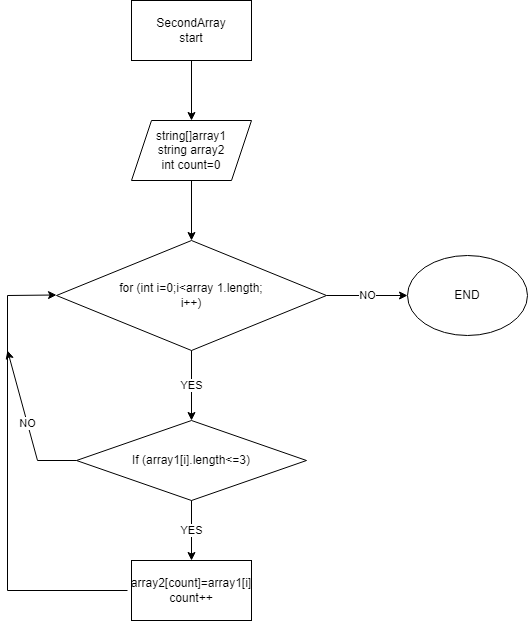

The diagram above was exported from draw.io. Its source (the exported page's mxGraphModel, read from the mxfile embedded in the PNG):
<mxGraphModel dx="868" dy="1651" grid="1" gridSize="10" guides="1" tooltips="1" connect="1" arrows="1" fold="1" page="1" pageScale="1" pageWidth="827" pageHeight="1169" math="0" shadow="0">
  <root>
    <mxCell id="0" />
    <mxCell id="1" parent="0" />
    <mxCell id="pWj013Ut_o8Oh2bUemWv-2" value="SecondArray&lt;br&gt;start" style="rounded=0;whiteSpace=wrap;html=1;" vertex="1" parent="1">
      <mxGeometry x="294" y="-20" width="120" height="60" as="geometry" />
    </mxCell>
    <mxCell id="pWj013Ut_o8Oh2bUemWv-3" value="" style="endArrow=classic;html=1;rounded=0;exitX=0.5;exitY=1;exitDx=0;exitDy=0;" edge="1" parent="1" source="pWj013Ut_o8Oh2bUemWv-2">
      <mxGeometry width="50" height="50" relative="1" as="geometry">
        <mxPoint x="310" y="140" as="sourcePoint" />
        <mxPoint x="354" y="100" as="targetPoint" />
      </mxGeometry>
    </mxCell>
    <mxCell id="pWj013Ut_o8Oh2bUemWv-4" value="string[]array1&lt;br&gt;string array2&lt;br&gt;int count=0" style="shape=parallelogram;perimeter=parallelogramPerimeter;whiteSpace=wrap;html=1;fixedSize=1;" vertex="1" parent="1">
      <mxGeometry x="294" y="100" width="120" height="60" as="geometry" />
    </mxCell>
    <mxCell id="pWj013Ut_o8Oh2bUemWv-5" value="" style="endArrow=classic;html=1;rounded=0;exitX=0.5;exitY=1;exitDx=0;exitDy=0;" edge="1" parent="1" source="pWj013Ut_o8Oh2bUemWv-4">
      <mxGeometry width="50" height="50" relative="1" as="geometry">
        <mxPoint x="390" y="210" as="sourcePoint" />
        <mxPoint x="354" y="220" as="targetPoint" />
      </mxGeometry>
    </mxCell>
    <mxCell id="pWj013Ut_o8Oh2bUemWv-6" value="for (int i=0;i&amp;lt;array 1.length;&lt;br&gt;i++)" style="rhombus;whiteSpace=wrap;html=1;" vertex="1" parent="1">
      <mxGeometry x="219" y="220" width="270" height="110" as="geometry" />
    </mxCell>
    <mxCell id="pWj013Ut_o8Oh2bUemWv-7" value="YES" style="endArrow=classic;html=1;rounded=0;exitX=0.5;exitY=1;exitDx=0;exitDy=0;" edge="1" parent="1" source="pWj013Ut_o8Oh2bUemWv-6">
      <mxGeometry width="50" height="50" relative="1" as="geometry">
        <mxPoint x="390" y="370" as="sourcePoint" />
        <mxPoint x="354" y="400" as="targetPoint" />
      </mxGeometry>
    </mxCell>
    <mxCell id="pWj013Ut_o8Oh2bUemWv-8" value="NO" style="endArrow=classic;html=1;rounded=0;exitX=1;exitY=0.5;exitDx=0;exitDy=0;" edge="1" parent="1" source="pWj013Ut_o8Oh2bUemWv-6">
      <mxGeometry width="50" height="50" relative="1" as="geometry">
        <mxPoint x="489" y="270" as="sourcePoint" />
        <mxPoint x="570" y="275" as="targetPoint" />
      </mxGeometry>
    </mxCell>
    <mxCell id="pWj013Ut_o8Oh2bUemWv-11" value="If (array1[i].length&amp;lt;=3)" style="rhombus;whiteSpace=wrap;html=1;" vertex="1" parent="1">
      <mxGeometry x="239" y="400" width="230" height="80" as="geometry" />
    </mxCell>
    <mxCell id="pWj013Ut_o8Oh2bUemWv-12" value="YES" style="endArrow=classic;html=1;rounded=0;exitX=0.5;exitY=1;exitDx=0;exitDy=0;" edge="1" parent="1" source="pWj013Ut_o8Oh2bUemWv-11">
      <mxGeometry width="50" height="50" relative="1" as="geometry">
        <mxPoint x="360" y="530" as="sourcePoint" />
        <mxPoint x="354" y="540" as="targetPoint" />
      </mxGeometry>
    </mxCell>
    <mxCell id="pWj013Ut_o8Oh2bUemWv-14" value="array2[count]=array1[i]&lt;br&gt;count++" style="rounded=0;whiteSpace=wrap;html=1;" vertex="1" parent="1">
      <mxGeometry x="294" y="540" width="120" height="60" as="geometry" />
    </mxCell>
    <mxCell id="pWj013Ut_o8Oh2bUemWv-15" value="" style="endArrow=classic;html=1;rounded=0;" edge="1" parent="1">
      <mxGeometry width="50" height="50" relative="1" as="geometry">
        <mxPoint x="290" y="570" as="sourcePoint" />
        <mxPoint x="219" y="274.5" as="targetPoint" />
        <Array as="points">
          <mxPoint x="170" y="570" />
          <mxPoint x="170" y="275" />
        </Array>
      </mxGeometry>
    </mxCell>
    <mxCell id="pWj013Ut_o8Oh2bUemWv-16" value="NO" style="endArrow=classic;html=1;rounded=0;exitX=0;exitY=0.5;exitDx=0;exitDy=0;" edge="1" parent="1" source="pWj013Ut_o8Oh2bUemWv-11">
      <mxGeometry width="50" height="50" relative="1" as="geometry">
        <mxPoint x="169" y="330" as="sourcePoint" />
        <mxPoint x="170" y="330" as="targetPoint" />
        <Array as="points">
          <mxPoint x="200" y="440" />
          <mxPoint x="170" y="330" />
        </Array>
      </mxGeometry>
    </mxCell>
    <mxCell id="pWj013Ut_o8Oh2bUemWv-20" value="END" style="ellipse;whiteSpace=wrap;html=1;" vertex="1" parent="1">
      <mxGeometry x="570" y="235" width="120" height="80" as="geometry" />
    </mxCell>
  </root>
</mxGraphModel>